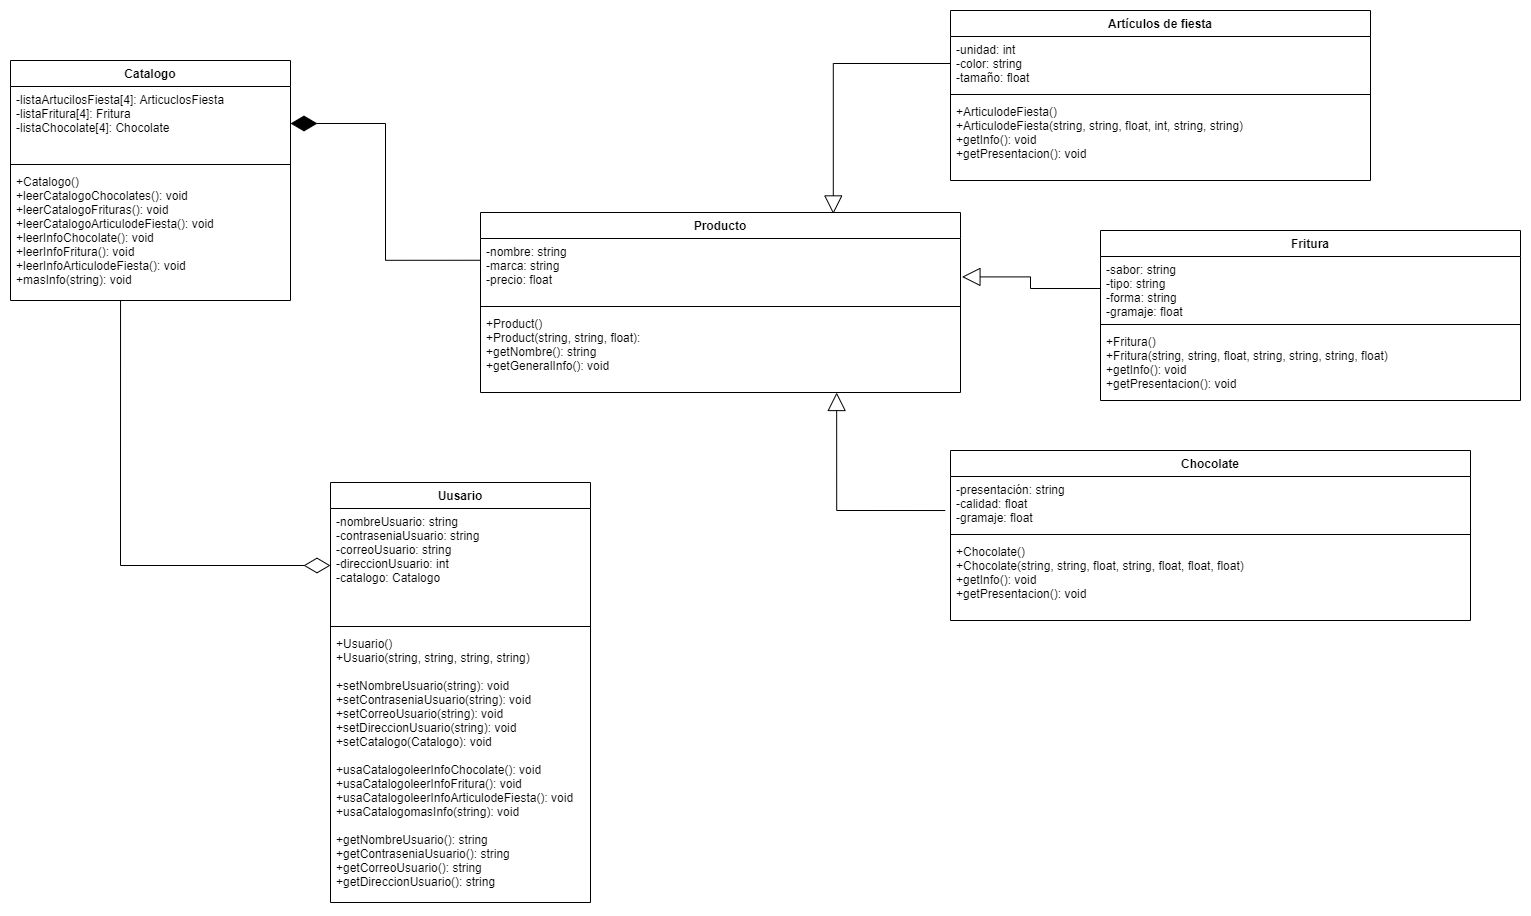

The diagram above was exported from draw.io. Its source (the exported page's mxGraphModel, read from the mxfile embedded in the PNG):
<mxGraphModel dx="211" dy="560" grid="1" gridSize="10" guides="1" tooltips="1" connect="1" arrows="1" fold="1" page="1" pageScale="1" pageWidth="827" pageHeight="1169" math="0" shadow="0">
  <root>
    <mxCell id="0" />
    <mxCell id="1" parent="0" />
    <mxCell id="LRl3eJ3xryChuZRu4stc-7" value="Uusario&#10;" style="swimlane;fontStyle=1;align=center;verticalAlign=top;childLayout=stackLayout;horizontal=1;startSize=26;horizontalStack=0;resizeParent=1;resizeParentMax=0;resizeLast=0;collapsible=1;marginBottom=0;" parent="1" vertex="1">
      <mxGeometry x="1640" y="542" width="260" height="420" as="geometry" />
    </mxCell>
    <mxCell id="LRl3eJ3xryChuZRu4stc-8" value="-nombreUsuario: string&#10;-contraseniaUsuario: string&#10;-correoUsuario: string&#10;-direccionUsuario: int&#10;-catalogo: Catalogo" style="text;strokeColor=none;fillColor=none;align=left;verticalAlign=top;spacingLeft=4;spacingRight=4;overflow=hidden;rotatable=0;points=[[0,0.5],[1,0.5]];portConstraint=eastwest;" parent="LRl3eJ3xryChuZRu4stc-7" vertex="1">
      <mxGeometry y="26" width="260" height="114" as="geometry" />
    </mxCell>
    <mxCell id="LRl3eJ3xryChuZRu4stc-9" value="" style="line;strokeWidth=1;fillColor=none;align=left;verticalAlign=middle;spacingTop=-1;spacingLeft=3;spacingRight=3;rotatable=0;labelPosition=right;points=[];portConstraint=eastwest;strokeColor=inherit;" parent="LRl3eJ3xryChuZRu4stc-7" vertex="1">
      <mxGeometry y="140" width="260" height="8" as="geometry" />
    </mxCell>
    <mxCell id="LRl3eJ3xryChuZRu4stc-10" value="+Usuario()&#10;+Usuario(string, string, string, string)&#10;&#10;+setNombreUsuario(string): void&#10;+setContraseniaUsuario(string): void&#10;+setCorreoUsuario(string): void&#10;+setDireccionUsuario(string): void&#10;+setCatalogo(Catalogo): void&#10;&#10;+usaCatalogoleerInfoChocolate(): void&#10;+usaCatalogoleerInfoFritura(): void&#10;+usaCatalogoleerInfoArticulodeFiesta(): void&#10;+usaCatalogomasInfo(string): void&#10;&#10;+getNombreUsuario(): string&#10;+getContraseniaUsuario(): string&#10;+getCorreoUsuario(): string&#10;+getDireccionUsuario(): string&#10;" style="text;strokeColor=none;fillColor=none;align=left;verticalAlign=top;spacingLeft=4;spacingRight=4;overflow=hidden;rotatable=0;points=[[0,0.5],[1,0.5]];portConstraint=eastwest;" parent="LRl3eJ3xryChuZRu4stc-7" vertex="1">
      <mxGeometry y="148" width="260" height="272" as="geometry" />
    </mxCell>
    <mxCell id="LRl3eJ3xryChuZRu4stc-15" value="Producto" style="swimlane;fontStyle=1;align=center;verticalAlign=top;childLayout=stackLayout;horizontal=1;startSize=26;horizontalStack=0;resizeParent=1;resizeParentMax=0;resizeLast=0;collapsible=1;marginBottom=0;" parent="1" vertex="1">
      <mxGeometry x="1790" y="272" width="480" height="180" as="geometry" />
    </mxCell>
    <mxCell id="LRl3eJ3xryChuZRu4stc-16" value="-nombre: string&#10;-marca: string&#10;-precio: float" style="text;strokeColor=none;fillColor=none;align=left;verticalAlign=top;spacingLeft=4;spacingRight=4;overflow=hidden;rotatable=0;points=[[0,0.5],[1,0.5]];portConstraint=eastwest;" parent="LRl3eJ3xryChuZRu4stc-15" vertex="1">
      <mxGeometry y="26" width="480" height="64" as="geometry" />
    </mxCell>
    <mxCell id="LRl3eJ3xryChuZRu4stc-17" value="" style="line;strokeWidth=1;fillColor=none;align=left;verticalAlign=middle;spacingTop=-1;spacingLeft=3;spacingRight=3;rotatable=0;labelPosition=right;points=[];portConstraint=eastwest;strokeColor=inherit;" parent="LRl3eJ3xryChuZRu4stc-15" vertex="1">
      <mxGeometry y="90" width="480" height="8" as="geometry" />
    </mxCell>
    <mxCell id="LRl3eJ3xryChuZRu4stc-18" value="+Product()&#10;+Product(string, string, float):&#10;+getNombre(): string&#10;+getGeneralInfo(): void" style="text;strokeColor=none;fillColor=none;align=left;verticalAlign=top;spacingLeft=4;spacingRight=4;overflow=hidden;rotatable=0;points=[[0,0.5],[1,0.5]];portConstraint=eastwest;" parent="LRl3eJ3xryChuZRu4stc-15" vertex="1">
      <mxGeometry y="98" width="480" height="82" as="geometry" />
    </mxCell>
    <mxCell id="qNapBulAdsK3gIkYZxQE-5" value="Artículos de fiesta" style="swimlane;fontStyle=1;align=center;verticalAlign=top;childLayout=stackLayout;horizontal=1;startSize=26;horizontalStack=0;resizeParent=1;resizeParentMax=0;resizeLast=0;collapsible=1;marginBottom=0;" parent="1" vertex="1">
      <mxGeometry x="2260" y="70" width="420" height="170" as="geometry" />
    </mxCell>
    <mxCell id="qNapBulAdsK3gIkYZxQE-6" value="-unidad: int&#10;-color: string&#10;-tamaño: float" style="text;strokeColor=none;fillColor=none;align=left;verticalAlign=top;spacingLeft=4;spacingRight=4;overflow=hidden;rotatable=0;points=[[0,0.5],[1,0.5]];portConstraint=eastwest;" parent="qNapBulAdsK3gIkYZxQE-5" vertex="1">
      <mxGeometry y="26" width="420" height="54" as="geometry" />
    </mxCell>
    <mxCell id="qNapBulAdsK3gIkYZxQE-7" value="" style="line;strokeWidth=1;fillColor=none;align=left;verticalAlign=middle;spacingTop=-1;spacingLeft=3;spacingRight=3;rotatable=0;labelPosition=right;points=[];portConstraint=eastwest;strokeColor=inherit;" parent="qNapBulAdsK3gIkYZxQE-5" vertex="1">
      <mxGeometry y="80" width="420" height="8" as="geometry" />
    </mxCell>
    <mxCell id="qNapBulAdsK3gIkYZxQE-8" value="+ArticulodeFiesta()&#10;+ArticulodeFiesta(string, string, float, int, string, string)&#10;+getInfo(): void&#10;+getPresentacion(): void" style="text;strokeColor=none;fillColor=none;align=left;verticalAlign=top;spacingLeft=4;spacingRight=4;overflow=hidden;rotatable=0;points=[[0,0.5],[1,0.5]];portConstraint=eastwest;" parent="qNapBulAdsK3gIkYZxQE-5" vertex="1">
      <mxGeometry y="88" width="420" height="82" as="geometry" />
    </mxCell>
    <mxCell id="qNapBulAdsK3gIkYZxQE-20" value="Fritura" style="swimlane;fontStyle=1;align=center;verticalAlign=top;childLayout=stackLayout;horizontal=1;startSize=26;horizontalStack=0;resizeParent=1;resizeParentMax=0;resizeLast=0;collapsible=1;marginBottom=0;" parent="1" vertex="1">
      <mxGeometry x="2410" y="290" width="420" height="170" as="geometry" />
    </mxCell>
    <mxCell id="qNapBulAdsK3gIkYZxQE-21" value="-sabor: string&#10;-tipo: string&#10;-forma: string&#10;-gramaje: float" style="text;strokeColor=none;fillColor=none;align=left;verticalAlign=top;spacingLeft=4;spacingRight=4;overflow=hidden;rotatable=0;points=[[0,0.5],[1,0.5]];portConstraint=eastwest;" parent="qNapBulAdsK3gIkYZxQE-20" vertex="1">
      <mxGeometry y="26" width="420" height="64" as="geometry" />
    </mxCell>
    <mxCell id="qNapBulAdsK3gIkYZxQE-22" value="" style="line;strokeWidth=1;fillColor=none;align=left;verticalAlign=middle;spacingTop=-1;spacingLeft=3;spacingRight=3;rotatable=0;labelPosition=right;points=[];portConstraint=eastwest;strokeColor=inherit;" parent="qNapBulAdsK3gIkYZxQE-20" vertex="1">
      <mxGeometry y="90" width="420" height="8" as="geometry" />
    </mxCell>
    <mxCell id="qNapBulAdsK3gIkYZxQE-23" value="+Fritura()&#10;+Fritura(string, string, float, string, string, string, float)&#10;+getInfo(): void&#10;+getPresentacion(): void" style="text;strokeColor=none;fillColor=none;align=left;verticalAlign=top;spacingLeft=4;spacingRight=4;overflow=hidden;rotatable=0;points=[[0,0.5],[1,0.5]];portConstraint=eastwest;" parent="qNapBulAdsK3gIkYZxQE-20" vertex="1">
      <mxGeometry y="98" width="420" height="72" as="geometry" />
    </mxCell>
    <mxCell id="qNapBulAdsK3gIkYZxQE-25" value="Chocolate" style="swimlane;fontStyle=1;align=center;verticalAlign=top;childLayout=stackLayout;horizontal=1;startSize=26;horizontalStack=0;resizeParent=1;resizeParentMax=0;resizeLast=0;collapsible=1;marginBottom=0;" parent="1" vertex="1">
      <mxGeometry x="2260" y="510" width="520" height="170" as="geometry" />
    </mxCell>
    <mxCell id="qNapBulAdsK3gIkYZxQE-26" value="-presentación: string&#10;-calidad: float&#10;-gramaje: float" style="text;strokeColor=none;fillColor=none;align=left;verticalAlign=top;spacingLeft=4;spacingRight=4;overflow=hidden;rotatable=0;points=[[0,0.5],[1,0.5]];portConstraint=eastwest;" parent="qNapBulAdsK3gIkYZxQE-25" vertex="1">
      <mxGeometry y="26" width="520" height="54" as="geometry" />
    </mxCell>
    <mxCell id="qNapBulAdsK3gIkYZxQE-27" value="" style="line;strokeWidth=1;fillColor=none;align=left;verticalAlign=middle;spacingTop=-1;spacingLeft=3;spacingRight=3;rotatable=0;labelPosition=right;points=[];portConstraint=eastwest;strokeColor=inherit;" parent="qNapBulAdsK3gIkYZxQE-25" vertex="1">
      <mxGeometry y="80" width="520" height="8" as="geometry" />
    </mxCell>
    <mxCell id="qNapBulAdsK3gIkYZxQE-28" value="+Chocolate()&#10;+Chocolate(string, string, float, string, float, float, float)&#10;+getInfo(): void&#10;+getPresentacion(): void" style="text;strokeColor=none;fillColor=none;align=left;verticalAlign=top;spacingLeft=4;spacingRight=4;overflow=hidden;rotatable=0;points=[[0,0.5],[1,0.5]];portConstraint=eastwest;" parent="qNapBulAdsK3gIkYZxQE-25" vertex="1">
      <mxGeometry y="88" width="520" height="82" as="geometry" />
    </mxCell>
    <mxCell id="qNapBulAdsK3gIkYZxQE-31" value="&lt;br&gt;" style="endArrow=block;endSize=16;endFill=0;html=1;rounded=0;exitX=-0.01;exitY=0.63;exitDx=0;exitDy=0;exitPerimeter=0;edgeStyle=orthogonalEdgeStyle;entryX=0.742;entryY=1;entryDx=0;entryDy=0;entryPerimeter=0;" parent="1" source="qNapBulAdsK3gIkYZxQE-26" target="LRl3eJ3xryChuZRu4stc-18" edge="1">
      <mxGeometry width="160" relative="1" as="geometry">
        <mxPoint x="2000" y="590" as="sourcePoint" />
        <mxPoint x="2160" y="590" as="targetPoint" />
      </mxGeometry>
    </mxCell>
    <mxCell id="qNapBulAdsK3gIkYZxQE-32" value="&lt;br&gt;" style="endArrow=block;endSize=16;endFill=0;html=1;rounded=0;exitX=0;exitY=0.5;exitDx=0;exitDy=0;entryX=1.003;entryY=0.6;entryDx=0;entryDy=0;entryPerimeter=0;edgeStyle=orthogonalEdgeStyle;" parent="1" source="qNapBulAdsK3gIkYZxQE-21" target="LRl3eJ3xryChuZRu4stc-16" edge="1">
      <mxGeometry width="160" relative="1" as="geometry">
        <mxPoint x="2270" y="573" as="sourcePoint" />
        <mxPoint x="2272.3999999999996" y="344.20000000000005" as="targetPoint" />
      </mxGeometry>
    </mxCell>
    <mxCell id="qNapBulAdsK3gIkYZxQE-33" value="&lt;br&gt;" style="endArrow=block;endSize=16;endFill=0;html=1;rounded=0;exitX=0;exitY=0.5;exitDx=0;exitDy=0;entryX=0.735;entryY=0.008;entryDx=0;entryDy=0;edgeStyle=orthogonalEdgeStyle;entryPerimeter=0;" parent="1" source="qNapBulAdsK3gIkYZxQE-6" target="LRl3eJ3xryChuZRu4stc-15" edge="1">
      <mxGeometry width="160" relative="1" as="geometry">
        <mxPoint x="2220.64" y="181.80399999999997" as="sourcePoint" />
        <mxPoint x="2070" y="184.20399999999984" as="targetPoint" />
      </mxGeometry>
    </mxCell>
    <mxCell id="SaHONLH4871oIljIzOXG-2" value="" style="endArrow=diamondThin;endFill=1;endSize=24;html=1;rounded=0;entryX=1;entryY=0.5;entryDx=0;entryDy=0;exitX=0.001;exitY=0.34;exitDx=0;exitDy=0;exitPerimeter=0;edgeStyle=orthogonalEdgeStyle;" parent="1" source="LRl3eJ3xryChuZRu4stc-16" target="SaHONLH4871oIljIzOXG-28" edge="1">
      <mxGeometry width="160" relative="1" as="geometry">
        <mxPoint x="1630" y="590" as="sourcePoint" />
        <mxPoint x="1621.4400000000005" y="209.808" as="targetPoint" />
      </mxGeometry>
    </mxCell>
    <mxCell id="SaHONLH4871oIljIzOXG-26" value="" style="endArrow=diamondThin;endFill=0;endSize=24;html=1;rounded=0;edgeStyle=orthogonalEdgeStyle;exitX=0.393;exitY=1;exitDx=0;exitDy=0;exitPerimeter=0;entryX=0;entryY=0.5;entryDx=0;entryDy=0;" parent="1" source="SaHONLH4871oIljIzOXG-30" target="LRl3eJ3xryChuZRu4stc-8" edge="1">
      <mxGeometry width="160" relative="1" as="geometry">
        <mxPoint x="1420" y="350" as="sourcePoint" />
        <mxPoint x="1580" y="410" as="targetPoint" />
      </mxGeometry>
    </mxCell>
    <mxCell id="SaHONLH4871oIljIzOXG-27" value="Catalogo" style="swimlane;fontStyle=1;align=center;verticalAlign=top;childLayout=stackLayout;horizontal=1;startSize=26;horizontalStack=0;resizeParent=1;resizeParentMax=0;resizeLast=0;collapsible=1;marginBottom=0;" parent="1" vertex="1">
      <mxGeometry x="1320" y="120" width="280" height="240" as="geometry" />
    </mxCell>
    <mxCell id="SaHONLH4871oIljIzOXG-28" value="-listaArtucilosFiesta[4]: ArticuclosFiesta&#10;-listaFritura[4]: Fritura&#10;-listaChocolate[4]: Chocolate" style="text;strokeColor=none;fillColor=none;align=left;verticalAlign=top;spacingLeft=4;spacingRight=4;overflow=hidden;rotatable=0;points=[[0,0.5],[1,0.5]];portConstraint=eastwest;" parent="SaHONLH4871oIljIzOXG-27" vertex="1">
      <mxGeometry y="26" width="280" height="74" as="geometry" />
    </mxCell>
    <mxCell id="SaHONLH4871oIljIzOXG-29" value="" style="line;strokeWidth=1;fillColor=none;align=left;verticalAlign=middle;spacingTop=-1;spacingLeft=3;spacingRight=3;rotatable=0;labelPosition=right;points=[];portConstraint=eastwest;strokeColor=inherit;" parent="SaHONLH4871oIljIzOXG-27" vertex="1">
      <mxGeometry y="100" width="280" height="8" as="geometry" />
    </mxCell>
    <mxCell id="SaHONLH4871oIljIzOXG-30" value="+Catalogo()&#10;+leerCatalogoChocolates(): void&#10;+leerCatalogoFrituras(): void&#10;+leerCatalogoArticulodeFiesta(): void&#10;+leerInfoChocolate(): void&#10;+leerInfoFritura(): void&#10;+leerInfoArticulodeFiesta(): void&#10;+masInfo(string): void&#10;" style="text;strokeColor=none;fillColor=none;align=left;verticalAlign=top;spacingLeft=4;spacingRight=4;overflow=hidden;rotatable=0;points=[[0,0.5],[1,0.5]];portConstraint=eastwest;" parent="SaHONLH4871oIljIzOXG-27" vertex="1">
      <mxGeometry y="108" width="280" height="132" as="geometry" />
    </mxCell>
  </root>
</mxGraphModel>